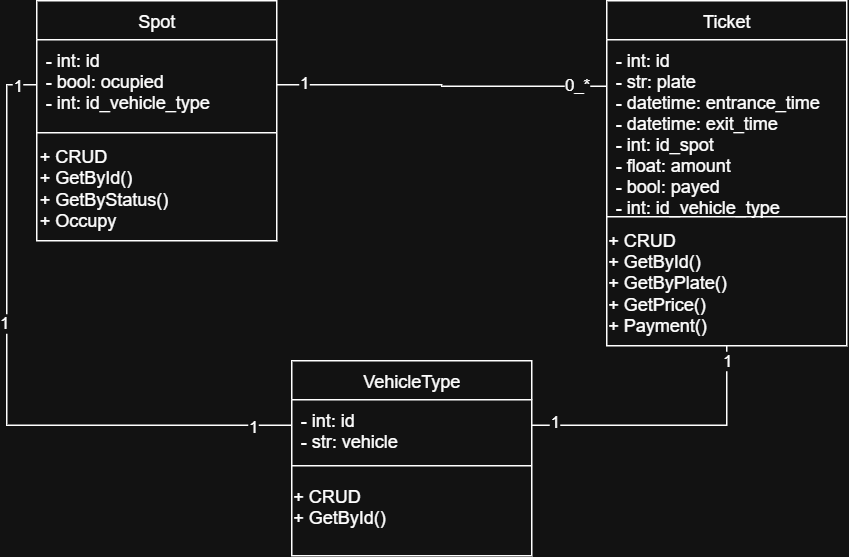

The diagram above was exported from draw.io. Its source (the exported page's mxGraphModel, read from the mxfile embedded in the PNG):
<mxGraphModel dx="951" dy="495" grid="1" gridSize="10" guides="1" tooltips="1" connect="1" arrows="1" fold="1" page="1" pageScale="1" pageWidth="827" pageHeight="1169" math="0" shadow="0">
  <root>
    <mxCell id="WIyWlLk6GJQsqaUBKTNV-0" />
    <mxCell id="WIyWlLk6GJQsqaUBKTNV-1" parent="WIyWlLk6GJQsqaUBKTNV-0" />
    <mxCell id="zkfFHV4jXpPFQw0GAbJ--0" value="Spot" style="swimlane;fontStyle=0;align=center;verticalAlign=top;childLayout=stackLayout;horizontal=1;startSize=26;horizontalStack=0;resizeParent=1;resizeLast=0;collapsible=1;marginBottom=0;rounded=0;shadow=0;strokeWidth=1;" parent="WIyWlLk6GJQsqaUBKTNV-1" vertex="1">
      <mxGeometry x="130" y="80" width="160" height="160" as="geometry">
        <mxRectangle x="130" y="80" width="160" height="26" as="alternateBounds" />
      </mxGeometry>
    </mxCell>
    <mxCell id="zkfFHV4jXpPFQw0GAbJ--1" value="- int: id&#10;- bool: ocupied&#10;- int: id_vehicle_type" style="text;align=left;verticalAlign=top;spacingLeft=4;spacingRight=4;overflow=hidden;rotatable=0;points=[[0,0.5],[1,0.5]];portConstraint=eastwest;" parent="zkfFHV4jXpPFQw0GAbJ--0" vertex="1">
      <mxGeometry y="26" width="160" height="60" as="geometry" />
    </mxCell>
    <mxCell id="zkfFHV4jXpPFQw0GAbJ--4" value="" style="line;html=1;strokeWidth=1;align=left;verticalAlign=middle;spacingTop=-1;spacingLeft=3;spacingRight=3;rotatable=0;labelPosition=right;points=[];portConstraint=eastwest;" parent="zkfFHV4jXpPFQw0GAbJ--0" vertex="1">
      <mxGeometry y="86" width="160" height="4" as="geometry" />
    </mxCell>
    <mxCell id="FmpSw4suXcuqN58QML4U-2" value="&lt;div style=&quot;&quot;&gt;&lt;span style=&quot;background-color: transparent; color: light-dark(rgb(0, 0, 0), rgb(255, 255, 255));&quot;&gt;+ CRUD&lt;/span&gt;&lt;/div&gt;&lt;div style=&quot;&quot;&gt;+ GetById()&lt;/div&gt;&lt;div style=&quot;&quot;&gt;+ GetByStatus()&lt;/div&gt;&lt;div style=&quot;&quot;&gt;+ Occupy&lt;/div&gt;" style="text;html=1;align=left;verticalAlign=middle;resizable=0;points=[];autosize=1;strokeColor=none;fillColor=none;" vertex="1" parent="zkfFHV4jXpPFQw0GAbJ--0">
      <mxGeometry y="90" width="160" height="70" as="geometry" />
    </mxCell>
    <mxCell id="zkfFHV4jXpPFQw0GAbJ--13" value="VehicleType" style="swimlane;fontStyle=0;align=center;verticalAlign=top;childLayout=stackLayout;horizontal=1;startSize=26;horizontalStack=0;resizeParent=1;resizeLast=0;collapsible=1;marginBottom=0;rounded=0;shadow=0;strokeWidth=1;" parent="WIyWlLk6GJQsqaUBKTNV-1" vertex="1">
      <mxGeometry x="300" y="320" width="160" height="130" as="geometry">
        <mxRectangle x="340" y="380" width="170" height="26" as="alternateBounds" />
      </mxGeometry>
    </mxCell>
    <mxCell id="zkfFHV4jXpPFQw0GAbJ--14" value="- int: id&#10;- str: vehicle" style="text;align=left;verticalAlign=top;spacingLeft=4;spacingRight=4;overflow=hidden;rotatable=0;points=[[0,0.5],[1,0.5]];portConstraint=eastwest;" parent="zkfFHV4jXpPFQw0GAbJ--13" vertex="1">
      <mxGeometry y="26" width="160" height="34" as="geometry" />
    </mxCell>
    <mxCell id="zkfFHV4jXpPFQw0GAbJ--15" value="" style="line;html=1;strokeWidth=1;align=left;verticalAlign=middle;spacingTop=-1;spacingLeft=3;spacingRight=3;rotatable=0;labelPosition=right;points=[];portConstraint=eastwest;" parent="zkfFHV4jXpPFQw0GAbJ--13" vertex="1">
      <mxGeometry y="60" width="160" height="20" as="geometry" />
    </mxCell>
    <mxCell id="FmpSw4suXcuqN58QML4U-12" value="&lt;div style=&quot;text-align: justify;&quot;&gt;&lt;span style=&quot;background-color: transparent; color: light-dark(rgb(0, 0, 0), rgb(255, 255, 255));&quot;&gt;+ CRUD&lt;/span&gt;&lt;/div&gt;&lt;div&gt;&lt;div style=&quot;text-align: justify;&quot;&gt;&lt;span style=&quot;background-color: transparent; color: light-dark(rgb(0, 0, 0), rgb(255, 255, 255));&quot;&gt;+ GetById()&lt;/span&gt;&lt;/div&gt;&lt;div style=&quot;text-align: justify;&quot;&gt;&lt;br&gt;&lt;/div&gt;&lt;/div&gt;" style="text;html=1;align=left;verticalAlign=middle;resizable=0;points=[];autosize=1;strokeColor=none;fillColor=none;spacing=1;spacingRight=0;" vertex="1" parent="zkfFHV4jXpPFQw0GAbJ--13">
      <mxGeometry y="80" width="160" height="50" as="geometry" />
    </mxCell>
    <mxCell id="FmpSw4suXcuqN58QML4U-10" style="edgeStyle=orthogonalEdgeStyle;rounded=0;orthogonalLoop=1;jettySize=auto;html=1;exitX=0.5;exitY=1;exitDx=0;exitDy=0;entryX=1;entryY=0.5;entryDx=0;entryDy=0;endArrow=none;endFill=0;" edge="1" parent="WIyWlLk6GJQsqaUBKTNV-1" source="FmpSw4suXcuqN58QML4U-3" target="zkfFHV4jXpPFQw0GAbJ--14">
      <mxGeometry relative="1" as="geometry" />
    </mxCell>
    <mxCell id="FmpSw4suXcuqN58QML4U-16" value="1" style="edgeLabel;html=1;align=center;verticalAlign=middle;resizable=0;points=[];" vertex="1" connectable="0" parent="FmpSw4suXcuqN58QML4U-10">
      <mxGeometry x="-0.9016" relative="1" as="geometry">
        <mxPoint as="offset" />
      </mxGeometry>
    </mxCell>
    <mxCell id="FmpSw4suXcuqN58QML4U-17" value="1" style="edgeLabel;html=1;align=center;verticalAlign=middle;resizable=0;points=[];" vertex="1" connectable="0" parent="FmpSw4suXcuqN58QML4U-10">
      <mxGeometry x="0.8434" y="-2" relative="1" as="geometry">
        <mxPoint as="offset" />
      </mxGeometry>
    </mxCell>
    <mxCell id="FmpSw4suXcuqN58QML4U-3" value="Ticket" style="swimlane;fontStyle=0;align=center;verticalAlign=top;childLayout=stackLayout;horizontal=1;startSize=26;horizontalStack=0;resizeParent=1;resizeLast=0;collapsible=1;marginBottom=0;rounded=0;shadow=0;strokeWidth=1;" vertex="1" parent="WIyWlLk6GJQsqaUBKTNV-1">
      <mxGeometry x="510" y="80" width="160" height="230" as="geometry">
        <mxRectangle x="230" y="140" width="160" height="26" as="alternateBounds" />
      </mxGeometry>
    </mxCell>
    <mxCell id="FmpSw4suXcuqN58QML4U-4" value="- int: id&#10;- str: plate&#10;- datetime: entrance_time&#10;- datetime: exit_time&#10;- int: id_spot&#10;- float: amount&#10;- bool: payed&#10;- int: id_vehicle_type" style="text;align=left;verticalAlign=top;spacingLeft=4;spacingRight=4;overflow=hidden;rotatable=0;points=[[0,0.5],[1,0.5]];portConstraint=eastwest;" vertex="1" parent="FmpSw4suXcuqN58QML4U-3">
      <mxGeometry y="26" width="160" height="114" as="geometry" />
    </mxCell>
    <mxCell id="FmpSw4suXcuqN58QML4U-7" value="" style="line;strokeWidth=1;fillColor=none;align=left;verticalAlign=middle;spacingTop=-1;spacingLeft=3;spacingRight=3;rotatable=0;labelPosition=right;points=[];portConstraint=eastwest;strokeColor=inherit;" vertex="1" parent="FmpSw4suXcuqN58QML4U-3">
      <mxGeometry y="140" width="160" height="8" as="geometry" />
    </mxCell>
    <mxCell id="FmpSw4suXcuqN58QML4U-6" value="&lt;div style=&quot;&quot;&gt;&lt;span style=&quot;background-color: transparent; color: light-dark(rgb(0, 0, 0), rgb(255, 255, 255));&quot;&gt;+ CRUD&lt;/span&gt;&lt;/div&gt;&lt;div style=&quot;&quot;&gt;+ GetById()&lt;/div&gt;&lt;div style=&quot;&quot;&gt;+ GetByPlate()&lt;/div&gt;&lt;div style=&quot;&quot;&gt;+ GetPrice()&lt;/div&gt;&lt;div style=&quot;&quot;&gt;+ Payment()&lt;/div&gt;" style="text;html=1;align=left;verticalAlign=middle;resizable=0;points=[];autosize=1;strokeColor=none;fillColor=none;spacing=1;" vertex="1" parent="FmpSw4suXcuqN58QML4U-3">
      <mxGeometry y="148" width="160" height="80" as="geometry" />
    </mxCell>
    <mxCell id="FmpSw4suXcuqN58QML4U-5" value="" style="line;html=1;strokeWidth=1;align=left;verticalAlign=middle;spacingTop=-1;spacingLeft=3;spacingRight=3;rotatable=0;labelPosition=right;points=[];portConstraint=eastwest;" vertex="1" parent="FmpSw4suXcuqN58QML4U-3">
      <mxGeometry y="228" width="160" as="geometry" />
    </mxCell>
    <mxCell id="FmpSw4suXcuqN58QML4U-8" style="edgeStyle=orthogonalEdgeStyle;rounded=0;orthogonalLoop=1;jettySize=auto;html=1;exitX=1;exitY=0.5;exitDx=0;exitDy=0;endArrow=none;endFill=0;entryX=0;entryY=0.272;entryDx=0;entryDy=0;entryPerimeter=0;" edge="1" parent="WIyWlLk6GJQsqaUBKTNV-1" source="zkfFHV4jXpPFQw0GAbJ--1" target="FmpSw4suXcuqN58QML4U-4">
      <mxGeometry relative="1" as="geometry">
        <mxPoint x="500" y="136" as="targetPoint" />
      </mxGeometry>
    </mxCell>
    <mxCell id="FmpSw4suXcuqN58QML4U-14" value="1" style="edgeLabel;html=1;align=center;verticalAlign=middle;resizable=0;points=[];" vertex="1" connectable="0" parent="FmpSw4suXcuqN58QML4U-8">
      <mxGeometry x="-0.8341" y="1" relative="1" as="geometry">
        <mxPoint as="offset" />
      </mxGeometry>
    </mxCell>
    <mxCell id="FmpSw4suXcuqN58QML4U-15" value="0_*" style="edgeLabel;html=1;align=center;verticalAlign=middle;resizable=0;points=[];" vertex="1" connectable="0" parent="FmpSw4suXcuqN58QML4U-8">
      <mxGeometry x="0.816" y="1" relative="1" as="geometry">
        <mxPoint as="offset" />
      </mxGeometry>
    </mxCell>
    <mxCell id="FmpSw4suXcuqN58QML4U-9" style="edgeStyle=orthogonalEdgeStyle;rounded=0;orthogonalLoop=1;jettySize=auto;html=1;exitX=0;exitY=0.5;exitDx=0;exitDy=0;entryX=0;entryY=0.5;entryDx=0;entryDy=0;endArrow=none;endFill=0;" edge="1" parent="WIyWlLk6GJQsqaUBKTNV-1" source="zkfFHV4jXpPFQw0GAbJ--1" target="zkfFHV4jXpPFQw0GAbJ--14">
      <mxGeometry relative="1" as="geometry" />
    </mxCell>
    <mxCell id="FmpSw4suXcuqN58QML4U-18" value="1" style="edgeLabel;html=1;align=center;verticalAlign=middle;resizable=0;points=[];" vertex="1" connectable="0" parent="FmpSw4suXcuqN58QML4U-9">
      <mxGeometry x="0.8795" y="-1" relative="1" as="geometry">
        <mxPoint as="offset" />
      </mxGeometry>
    </mxCell>
    <mxCell id="FmpSw4suXcuqN58QML4U-19" value="1" style="edgeLabel;html=1;align=center;verticalAlign=middle;resizable=0;points=[];" vertex="1" connectable="0" parent="FmpSw4suXcuqN58QML4U-9">
      <mxGeometry x="-0.9375" y="1" relative="1" as="geometry">
        <mxPoint as="offset" />
      </mxGeometry>
    </mxCell>
    <mxCell id="FmpSw4suXcuqN58QML4U-20" value="1" style="edgeLabel;html=1;align=center;verticalAlign=middle;resizable=0;points=[];" vertex="1" connectable="0" parent="FmpSw4suXcuqN58QML4U-9">
      <mxGeometry x="-0.1808" y="-2" relative="1" as="geometry">
        <mxPoint as="offset" />
      </mxGeometry>
    </mxCell>
  </root>
</mxGraphModel>